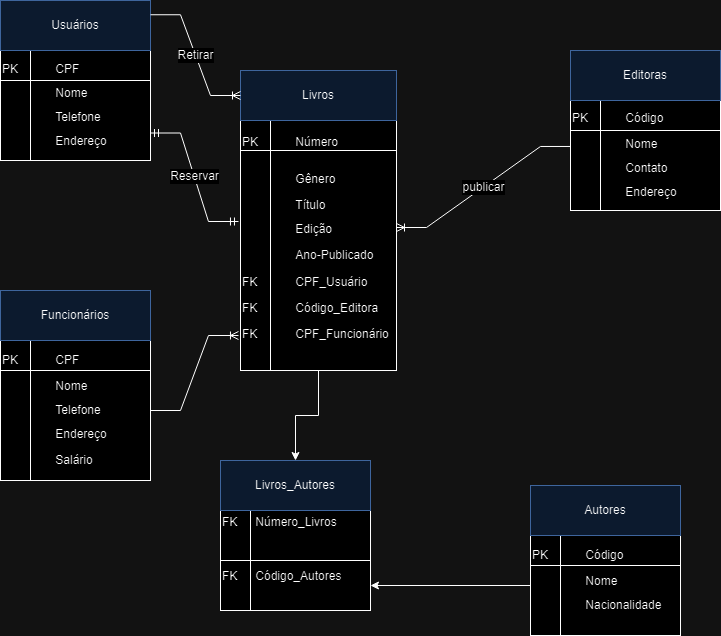

The diagram above was exported from draw.io. Its source (the exported page's mxGraphModel, read from the mxfile embedded in the PNG):
<mxGraphModel dx="1845" dy="797" grid="1" gridSize="10" guides="1" tooltips="1" connect="1" arrows="1" fold="1" page="1" pageScale="1" pageWidth="827" pageHeight="1169" math="0" shadow="0">
  <root>
    <object label="" id="WIyWlLk6GJQsqaUBKTNV-0">
      <mxCell />
    </object>
    <mxCell id="WIyWlLk6GJQsqaUBKTNV-1" parent="WIyWlLk6GJQsqaUBKTNV-0" />
    <mxCell id="ygmqyGpbQvp6hEYstIKx-42" value="&lt;div style=&quot;line-height: 100%;&quot;&gt;PK&lt;span style=&quot;white-space: pre;&quot;&gt;&#09;&lt;/span&gt;&lt;span style=&quot;white-space: pre;&quot;&gt;&#09;&lt;/span&gt;CPF&lt;/div&gt;&lt;div style=&quot;line-height: 100%;&quot;&gt;&lt;br&gt;&lt;/div&gt;&lt;div style=&quot;line-height: 100%;&quot;&gt;&lt;span style=&quot;white-space: pre;&quot;&gt;&#09;&lt;/span&gt;&lt;span style=&quot;white-space: pre;&quot;&gt;&#09;&lt;/span&gt;Nome&lt;br&gt;&lt;/div&gt;&lt;div style=&quot;line-height: 100%;&quot;&gt;&lt;span style=&quot;white-space: pre;&quot;&gt;&#09;&lt;/span&gt;&lt;span style=&quot;white-space: pre;&quot;&gt;&#09;&lt;/span&gt;&lt;br&gt;&lt;/div&gt;&lt;div style=&quot;line-height: 100%;&quot;&gt;&lt;span style=&quot;white-space: pre;&quot;&gt;&#09;&lt;/span&gt;&lt;span style=&quot;white-space: pre;&quot;&gt;&#09;&lt;/span&gt;Telefone&lt;br&gt;&lt;/div&gt;&lt;div style=&quot;line-height: 100%;&quot;&gt;&lt;br&gt;&lt;/div&gt;&lt;div style=&quot;line-height: 110%;&quot;&gt;&lt;span style=&quot;white-space: pre;&quot;&gt;&#09;&lt;/span&gt;&lt;span style=&quot;white-space: pre;&quot;&gt;&#09;&lt;/span&gt;Endereço&lt;/div&gt;" style="shape=internalStorage;whiteSpace=wrap;html=1;backgroundOutline=1;dx=30;dy=30;align=left;" vertex="1" parent="WIyWlLk6GJQsqaUBKTNV-1">
      <mxGeometry x="60" y="80" width="150" height="110" as="geometry" />
    </mxCell>
    <mxCell id="ygmqyGpbQvp6hEYstIKx-44" value="Usuários" style="html=1;whiteSpace=wrap;fillColor=#dae8fc;strokeColor=#7CA3DB;" vertex="1" parent="WIyWlLk6GJQsqaUBKTNV-1">
      <mxGeometry x="60" y="30" width="150" height="50" as="geometry" />
    </mxCell>
    <mxCell id="ygmqyGpbQvp6hEYstIKx-76" style="edgeStyle=orthogonalEdgeStyle;rounded=0;orthogonalLoop=1;jettySize=auto;html=1;entryX=0.5;entryY=0;entryDx=0;entryDy=0;" edge="1" parent="WIyWlLk6GJQsqaUBKTNV-1" source="ygmqyGpbQvp6hEYstIKx-45" target="ygmqyGpbQvp6hEYstIKx-68">
      <mxGeometry relative="1" as="geometry" />
    </mxCell>
    <mxCell id="ygmqyGpbQvp6hEYstIKx-45" value="&lt;div style=&quot;line-height: 100%;&quot;&gt;PK&lt;span style=&quot;white-space: pre;&quot;&gt;&#09;&lt;span style=&quot;white-space: pre;&quot;&gt;&#09;&lt;/span&gt;N&lt;/span&gt;úmero&lt;/div&gt;&lt;div style=&quot;line-height: 100%;&quot;&gt;&lt;br&gt;&lt;/div&gt;&lt;div style=&quot;line-height: 100%;&quot;&gt;&lt;br&gt;&lt;/div&gt;&lt;div style=&quot;line-height: 120%;&quot;&gt;&lt;span style=&quot;white-space: pre;&quot;&gt;&#09;&lt;/span&gt;&lt;span style=&quot;white-space: pre;&quot;&gt;&#09;&lt;/span&gt;Gênero&lt;/div&gt;&lt;div style=&quot;line-height: 100%;&quot;&gt;&lt;span style=&quot;white-space: pre;&quot;&gt;&#09;&lt;/span&gt;&lt;span style=&quot;white-space: pre;&quot;&gt;&#09;&lt;/span&gt;&lt;br&gt;&lt;/div&gt;&lt;div style=&quot;line-height: 100%;&quot;&gt;&lt;span style=&quot;white-space: pre;&quot;&gt;&#09;&lt;/span&gt;&lt;span style=&quot;white-space: pre;&quot;&gt;&#09;&lt;/span&gt;Título&lt;/div&gt;&lt;div style=&quot;line-height: 100%;&quot;&gt;&lt;br&gt;&lt;/div&gt;&lt;div style=&quot;line-height: 110%;&quot;&gt;&lt;span style=&quot;white-space: pre;&quot;&gt;&#09;&lt;/span&gt;&lt;span style=&quot;white-space: pre;&quot;&gt;&#09;&lt;/span&gt;Edição&lt;/div&gt;&lt;div style=&quot;line-height: 110%;&quot;&gt;&lt;span style=&quot;white-space: pre;&quot;&gt;&#09;&lt;/span&gt;&lt;span style=&quot;white-space: pre;&quot;&gt;&#09;&lt;/span&gt;&lt;br&gt;&lt;/div&gt;&lt;div style=&quot;line-height: 110%;&quot;&gt;&lt;span style=&quot;white-space: pre;&quot;&gt;&#09;&lt;/span&gt;&lt;span style=&quot;white-space: pre;&quot;&gt;&#09;&lt;/span&gt;Ano-Publicado&lt;br&gt;&lt;/div&gt;&lt;div style=&quot;line-height: 110%;&quot;&gt;&lt;br&gt;&lt;/div&gt;&lt;div style=&quot;line-height: 110%;&quot;&gt;FK&lt;span style=&quot;white-space: pre;&quot;&gt;&#09;&lt;span style=&quot;white-space: pre;&quot;&gt;&#09;&lt;/span&gt;C&lt;/span&gt;PF_Usuário&lt;/div&gt;&lt;div style=&quot;line-height: 110%;&quot;&gt;&lt;br&gt;&lt;/div&gt;&lt;div style=&quot;line-height: 110%;&quot;&gt;FK&lt;span style=&quot;white-space: pre;&quot;&gt;&#09;&lt;/span&gt;&lt;span style=&quot;white-space: pre;&quot;&gt;&#09;&lt;/span&gt;Código_Editora&lt;/div&gt;&lt;div style=&quot;line-height: 110%;&quot;&gt;&lt;br&gt;&lt;/div&gt;&lt;div style=&quot;line-height: 110%;&quot;&gt;FK&lt;span style=&quot;white-space: pre;&quot;&gt;&#09;&lt;/span&gt;&lt;span style=&quot;white-space: pre;&quot;&gt;&#09;&lt;/span&gt;CPF_Funcionário&lt;/div&gt;&lt;div style=&quot;line-height: 110%;&quot;&gt;&lt;br&gt;&lt;/div&gt;" style="shape=internalStorage;whiteSpace=wrap;html=1;backgroundOutline=1;dx=30;dy=30;align=left;" vertex="1" parent="WIyWlLk6GJQsqaUBKTNV-1">
      <mxGeometry x="300" y="150" width="156" height="250" as="geometry" />
    </mxCell>
    <mxCell id="ygmqyGpbQvp6hEYstIKx-46" value="Livros" style="html=1;whiteSpace=wrap;fillColor=#dae8fc;strokeColor=#7CA3DB;" vertex="1" parent="WIyWlLk6GJQsqaUBKTNV-1">
      <mxGeometry x="300" y="100" width="156" height="50" as="geometry" />
    </mxCell>
    <mxCell id="ygmqyGpbQvp6hEYstIKx-47" value="&lt;div style=&quot;line-height: 100%;&quot;&gt;PK&lt;span style=&quot;white-space: pre;&quot;&gt;&#09;&lt;/span&gt;&lt;span style=&quot;white-space: pre;&quot;&gt;&#09;&lt;/span&gt;Código&lt;/div&gt;&lt;div style=&quot;line-height: 120%;&quot;&gt;&lt;br&gt;&lt;/div&gt;&lt;div style=&quot;line-height: 100%;&quot;&gt;&lt;span style=&quot;white-space: pre;&quot;&gt;&#09;&lt;/span&gt;&lt;span style=&quot;white-space: pre;&quot;&gt;&#09;&lt;/span&gt;Nome&lt;br&gt;&lt;/div&gt;&lt;div style=&quot;line-height: 100%;&quot;&gt;&lt;span style=&quot;white-space: pre;&quot;&gt;&#09;&lt;/span&gt;&lt;span style=&quot;white-space: pre;&quot;&gt;&#09;&lt;/span&gt;&lt;br&gt;&lt;/div&gt;&lt;div style=&quot;line-height: 100%;&quot;&gt;&lt;span style=&quot;white-space: pre;&quot;&gt;&#09;&lt;/span&gt;&lt;span style=&quot;white-space: pre;&quot;&gt;&#09;&lt;/span&gt;Contato&lt;br&gt;&lt;/div&gt;&lt;div style=&quot;line-height: 100%;&quot;&gt;&lt;br&gt;&lt;/div&gt;&lt;div style=&quot;line-height: 110%;&quot;&gt;&lt;span style=&quot;white-space: pre;&quot;&gt;&#09;&lt;/span&gt;&lt;span style=&quot;white-space: pre;&quot;&gt;&#09;&lt;/span&gt;Endereço&lt;/div&gt;" style="shape=internalStorage;whiteSpace=wrap;html=1;backgroundOutline=1;dx=30;dy=30;align=left;" vertex="1" parent="WIyWlLk6GJQsqaUBKTNV-1">
      <mxGeometry x="630" y="130" width="150" height="110" as="geometry" />
    </mxCell>
    <mxCell id="ygmqyGpbQvp6hEYstIKx-48" value="Editoras" style="html=1;whiteSpace=wrap;fillColor=#dae8fc;strokeColor=#7CA3DB;" vertex="1" parent="WIyWlLk6GJQsqaUBKTNV-1">
      <mxGeometry x="630" y="80" width="150" height="50" as="geometry" />
    </mxCell>
    <mxCell id="ygmqyGpbQvp6hEYstIKx-79" style="edgeStyle=orthogonalEdgeStyle;rounded=0;orthogonalLoop=1;jettySize=auto;html=1;exitX=0;exitY=0.5;exitDx=0;exitDy=0;entryX=1;entryY=0.75;entryDx=0;entryDy=0;" edge="1" parent="WIyWlLk6GJQsqaUBKTNV-1" source="ygmqyGpbQvp6hEYstIKx-50" target="ygmqyGpbQvp6hEYstIKx-67">
      <mxGeometry relative="1" as="geometry">
        <mxPoint x="440" y="615" as="targetPoint" />
      </mxGeometry>
    </mxCell>
    <mxCell id="ygmqyGpbQvp6hEYstIKx-50" value="&lt;div style=&quot;line-height: 120%;&quot;&gt;PK&lt;span style=&quot;white-space: pre;&quot;&gt;&#09;&lt;/span&gt;&lt;span style=&quot;white-space: pre;&quot;&gt;&#09;&lt;/span&gt;Código&lt;/div&gt;&lt;div style=&quot;line-height: 100%;&quot;&gt;&lt;br&gt;&lt;/div&gt;&lt;div style=&quot;line-height: 100%;&quot;&gt;&lt;span style=&quot;white-space: pre;&quot;&gt;&#09;&lt;/span&gt;&lt;span style=&quot;white-space: pre;&quot;&gt;&#09;&lt;/span&gt;Nome&lt;br&gt;&lt;/div&gt;&lt;div style=&quot;line-height: 100%;&quot;&gt;&lt;span style=&quot;white-space: pre;&quot;&gt;&#09;&lt;/span&gt;&lt;span style=&quot;white-space: pre;&quot;&gt;&#09;&lt;/span&gt;&lt;br&gt;&lt;/div&gt;&lt;div style=&quot;line-height: 100%;&quot;&gt;&lt;span style=&quot;white-space: pre;&quot;&gt;&#09;&lt;/span&gt;&lt;span style=&quot;white-space: pre;&quot;&gt;&#09;&lt;/span&gt;Nacionalidade&lt;br&gt;&lt;/div&gt;&lt;div style=&quot;line-height: 100%;&quot;&gt;&lt;br&gt;&lt;/div&gt;" style="shape=internalStorage;whiteSpace=wrap;html=1;backgroundOutline=1;dx=30;dy=30;align=left;" vertex="1" parent="WIyWlLk6GJQsqaUBKTNV-1">
      <mxGeometry x="590" y="565" width="150" height="100" as="geometry" />
    </mxCell>
    <mxCell id="ygmqyGpbQvp6hEYstIKx-51" value="Autores" style="html=1;whiteSpace=wrap;fillColor=#dae8fc;strokeColor=#7CA3DB;" vertex="1" parent="WIyWlLk6GJQsqaUBKTNV-1">
      <mxGeometry x="590" y="515" width="150" height="50" as="geometry" />
    </mxCell>
    <mxCell id="ygmqyGpbQvp6hEYstIKx-52" value="&lt;div style=&quot;line-height: 100%;&quot;&gt;PK&lt;span style=&quot;white-space: pre;&quot;&gt;&#09;&lt;/span&gt;&lt;span style=&quot;white-space: pre;&quot;&gt;&#09;&lt;/span&gt;CPF&lt;/div&gt;&lt;div style=&quot;line-height: 120%;&quot;&gt;&lt;br&gt;&lt;/div&gt;&lt;div style=&quot;line-height: 100%;&quot;&gt;&lt;span style=&quot;white-space: pre;&quot;&gt;&#09;&lt;/span&gt;&lt;span style=&quot;white-space: pre;&quot;&gt;&#09;&lt;/span&gt;Nome&lt;br&gt;&lt;/div&gt;&lt;div style=&quot;line-height: 100%;&quot;&gt;&lt;span style=&quot;white-space: pre;&quot;&gt;&#09;&lt;/span&gt;&lt;span style=&quot;white-space: pre;&quot;&gt;&#09;&lt;/span&gt;&lt;br&gt;&lt;/div&gt;&lt;div style=&quot;line-height: 100%;&quot;&gt;&lt;span style=&quot;white-space: pre;&quot;&gt;&#09;&lt;/span&gt;&lt;span style=&quot;white-space: pre;&quot;&gt;&#09;&lt;/span&gt;Telefone&lt;br&gt;&lt;/div&gt;&lt;div style=&quot;line-height: 100%;&quot;&gt;&lt;br&gt;&lt;/div&gt;&lt;div style=&quot;line-height: 110%;&quot;&gt;&lt;span style=&quot;white-space: pre;&quot;&gt;&#09;&lt;/span&gt;&lt;span style=&quot;white-space: pre;&quot;&gt;&#09;&lt;/span&gt;Endereço&lt;/div&gt;&lt;div style=&quot;line-height: 110%;&quot;&gt;&lt;br&gt;&lt;/div&gt;&lt;div style=&quot;line-height: 110%;&quot;&gt;&lt;span style=&quot;white-space: pre;&quot;&gt;&#09;&lt;/span&gt;&lt;span style=&quot;white-space: pre;&quot;&gt;&#09;&lt;/span&gt;Salário&lt;br&gt;&lt;/div&gt;" style="shape=internalStorage;whiteSpace=wrap;html=1;backgroundOutline=1;dx=30;dy=30;align=left;" vertex="1" parent="WIyWlLk6GJQsqaUBKTNV-1">
      <mxGeometry x="60" y="370" width="150" height="140" as="geometry" />
    </mxCell>
    <mxCell id="ygmqyGpbQvp6hEYstIKx-53" value="Funcionários" style="html=1;whiteSpace=wrap;fillColor=#dae8fc;strokeColor=#7CA3DB;" vertex="1" parent="WIyWlLk6GJQsqaUBKTNV-1">
      <mxGeometry x="60" y="320" width="150" height="50" as="geometry" />
    </mxCell>
    <mxCell id="ygmqyGpbQvp6hEYstIKx-60" value="Retirar" style="edgeStyle=entityRelationEdgeStyle;fontSize=12;html=1;endArrow=ERoneToMany;rounded=0;exitX=1;exitY=0.25;exitDx=0;exitDy=0;entryX=0;entryY=0.5;entryDx=0;entryDy=0;" edge="1" parent="WIyWlLk6GJQsqaUBKTNV-1" target="ygmqyGpbQvp6hEYstIKx-46">
      <mxGeometry width="100" height="100" relative="1" as="geometry">
        <mxPoint x="210" y="44.25" as="sourcePoint" />
        <mxPoint x="360" y="80" as="targetPoint" />
        <Array as="points">
          <mxPoint x="160" y="76.75" />
          <mxPoint x="360" y="110" />
          <mxPoint x="370" y="100" />
          <mxPoint x="350" y="100" />
          <mxPoint x="370" y="120" />
        </Array>
      </mxGeometry>
    </mxCell>
    <mxCell id="ygmqyGpbQvp6hEYstIKx-64" value="Reservar" style="edgeStyle=entityRelationEdgeStyle;fontSize=12;html=1;endArrow=ERmandOne;startArrow=ERmandOne;rounded=0;entryX=-0.013;entryY=0.404;entryDx=0;entryDy=0;entryPerimeter=0;exitX=1;exitY=0.75;exitDx=0;exitDy=0;" edge="1" parent="WIyWlLk6GJQsqaUBKTNV-1" source="ygmqyGpbQvp6hEYstIKx-42" target="ygmqyGpbQvp6hEYstIKx-45">
      <mxGeometry width="100" height="100" relative="1" as="geometry">
        <mxPoint x="210" y="30" as="sourcePoint" />
        <mxPoint x="273.99800000000005" y="207.53999999999996" as="targetPoint" />
        <Array as="points">
          <mxPoint x="210" y="100" />
        </Array>
      </mxGeometry>
    </mxCell>
    <mxCell id="ygmqyGpbQvp6hEYstIKx-65" value="publicar" style="edgeStyle=entityRelationEdgeStyle;fontSize=12;html=1;endArrow=ERoneToMany;rounded=0;exitX=0;exitY=0.418;exitDx=0;exitDy=0;exitPerimeter=0;entryX=1;entryY=0.428;entryDx=0;entryDy=0;entryPerimeter=0;" edge="1" parent="WIyWlLk6GJQsqaUBKTNV-1" source="ygmqyGpbQvp6hEYstIKx-47" target="ygmqyGpbQvp6hEYstIKx-45">
      <mxGeometry width="100" height="100" relative="1" as="geometry">
        <mxPoint x="310" y="370" as="sourcePoint" />
        <mxPoint x="410" y="270" as="targetPoint" />
      </mxGeometry>
    </mxCell>
    <mxCell id="ygmqyGpbQvp6hEYstIKx-67" value="&lt;div style=&quot;line-height: 120%;&quot;&gt;FK&lt;span style=&quot;white-space: pre;&quot;&gt;&#09;&lt;/span&gt;&amp;nbsp; Número_Livros&lt;/div&gt;&lt;div style=&quot;line-height: 120%;&quot;&gt;&lt;br&gt;&lt;/div&gt;&lt;div style=&quot;line-height: 120%;&quot;&gt;&lt;br&gt;&lt;/div&gt;&lt;div style=&quot;line-height: 100%;&quot;&gt;&lt;br&gt;&lt;/div&gt;&lt;div style=&quot;line-height: 100%;&quot;&gt;&lt;span style=&quot;&quot;&gt;&lt;span style=&quot;white-space: pre;&quot;&gt;FK&lt;span style=&quot;white-space: pre;&quot;&gt;&#09;&lt;/span&gt;  Código_Autores&amp;nbsp;&amp;nbsp;&amp;nbsp;&lt;/span&gt;&lt;/span&gt;&lt;span style=&quot;&quot;&gt;&lt;span style=&quot;white-space: pre;&quot;&gt;&amp;nbsp;&amp;nbsp;&amp;nbsp;&amp;nbsp;&lt;/span&gt;&lt;/span&gt;&lt;br&gt;&lt;/div&gt;&lt;div style=&quot;line-height: 100%;&quot;&gt;&lt;span style=&quot;&quot;&gt;&lt;span style=&quot;white-space: pre;&quot;&gt;&amp;nbsp;&amp;nbsp;&amp;nbsp;&amp;nbsp;&lt;/span&gt;&lt;/span&gt;&lt;span style=&quot;&quot;&gt;&lt;span style=&quot;white-space: pre;&quot;&gt;&amp;nbsp;&amp;nbsp;&amp;nbsp;&amp;nbsp;&lt;/span&gt;&lt;/span&gt;&lt;/div&gt;&lt;div style=&quot;line-height: 100%;&quot;&gt;&lt;br&gt;&lt;/div&gt;" style="shape=internalStorage;whiteSpace=wrap;html=1;backgroundOutline=1;dx=30;dy=50;align=left;" vertex="1" parent="WIyWlLk6GJQsqaUBKTNV-1">
      <mxGeometry x="280" y="540" width="150" height="100" as="geometry" />
    </mxCell>
    <mxCell id="ygmqyGpbQvp6hEYstIKx-68" value="Livros_Autores" style="html=1;whiteSpace=wrap;fillColor=#dae8fc;strokeColor=#7CA3DB;" vertex="1" parent="WIyWlLk6GJQsqaUBKTNV-1">
      <mxGeometry x="280" y="490" width="150" height="50" as="geometry" />
    </mxCell>
    <mxCell id="ygmqyGpbQvp6hEYstIKx-77" value="" style="edgeStyle=entityRelationEdgeStyle;fontSize=12;html=1;endArrow=ERoneToMany;rounded=0;exitX=1;exitY=0.5;exitDx=0;exitDy=0;entryX=-0.013;entryY=0.86;entryDx=0;entryDy=0;entryPerimeter=0;" edge="1" parent="WIyWlLk6GJQsqaUBKTNV-1" source="ygmqyGpbQvp6hEYstIKx-52" target="ygmqyGpbQvp6hEYstIKx-45">
      <mxGeometry width="100" height="100" relative="1" as="geometry">
        <mxPoint x="280" y="430" as="sourcePoint" />
        <mxPoint x="380" y="330" as="targetPoint" />
      </mxGeometry>
    </mxCell>
  </root>
</mxGraphModel>